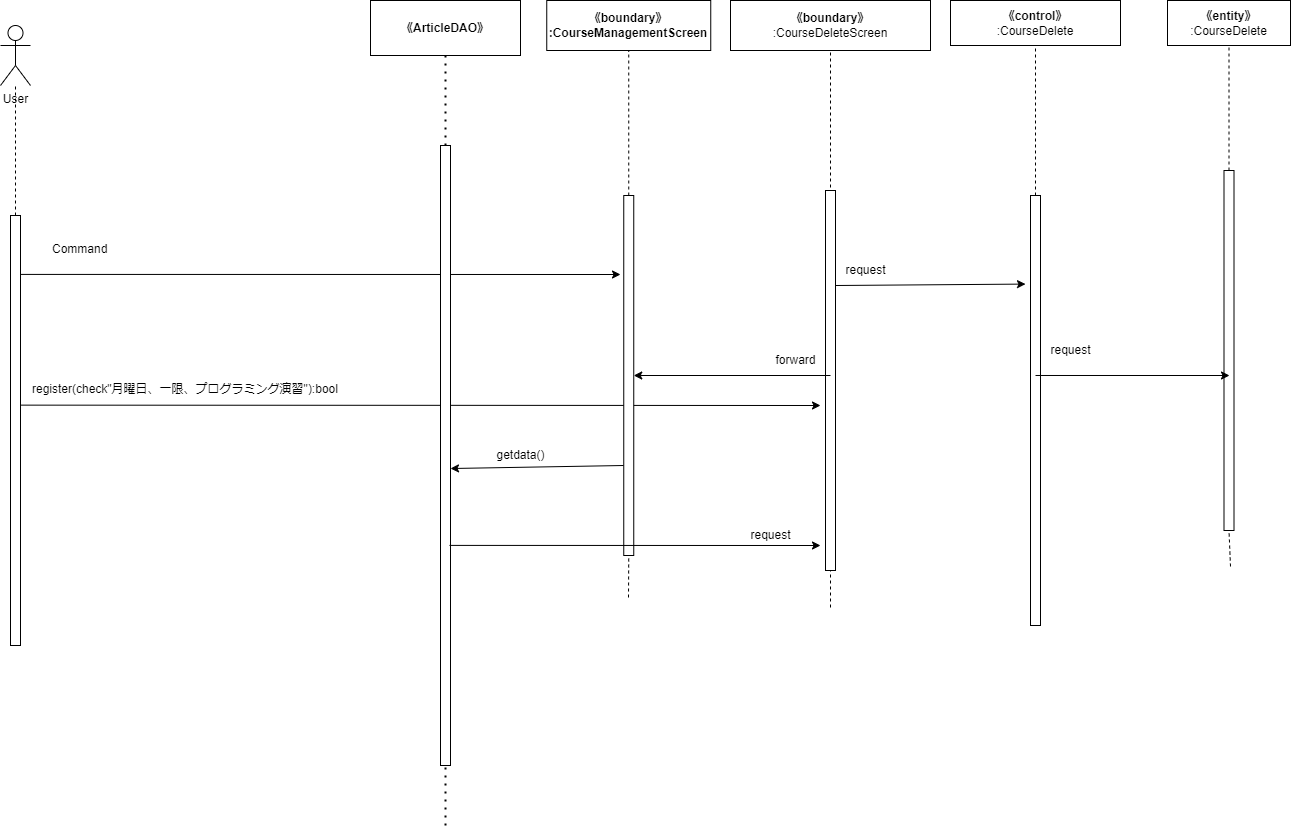

The diagram above was exported from draw.io. Its source (the exported page's mxGraphModel, read from the mxfile embedded in the PNG):
<mxGraphModel dx="1787" dy="800" grid="1" gridSize="10" guides="1" tooltips="1" connect="1" arrows="1" fold="1" page="1" pageScale="1" pageWidth="827" pageHeight="1169" math="0" shadow="0">
  <root>
    <mxCell id="0" />
    <mxCell id="1" parent="0" />
    <mxCell id="2" value="User" style="shape=umlActor;verticalLabelPosition=bottom;verticalAlign=top;html=1;outlineConnect=0;" parent="1" vertex="1">
      <mxGeometry x="-460" y="80" width="30" height="60" as="geometry" />
    </mxCell>
    <mxCell id="3" value="" style="endArrow=none;dashed=1;html=1;exitX=0.5;exitY=0;exitDx=0;exitDy=0;" parent="1" target="2" edge="1">
      <mxGeometry width="50" height="50" relative="1" as="geometry">
        <mxPoint x="-445" y="270" as="sourcePoint" />
        <mxPoint x="-420" y="180" as="targetPoint" />
      </mxGeometry>
    </mxCell>
    <mxCell id="4" value="&lt;span style=&quot;font-weight: 700;&quot;&gt;《boundary》&lt;/span&gt;&lt;br style=&quot;font-weight: 700;&quot;&gt;&lt;span style=&quot;font-weight: 700;&quot;&gt;:&lt;/span&gt;&lt;b&gt;CourseManagementScreen&lt;/b&gt;" style="rounded=0;whiteSpace=wrap;html=1;" parent="1" vertex="1">
      <mxGeometry x="86.25" y="55" width="164" height="50" as="geometry" />
    </mxCell>
    <mxCell id="5" value="&lt;span style=&quot;font-weight: 700;&quot;&gt;《boundary》&lt;/span&gt;&lt;br&gt;:CourseDeleteScreen" style="rounded=0;whiteSpace=wrap;html=1;" parent="1" vertex="1">
      <mxGeometry x="270" y="55" width="200" height="50" as="geometry" />
    </mxCell>
    <mxCell id="6" value="&lt;span style=&quot;font-weight: 700;&quot;&gt;《control》&lt;br&gt;&lt;/span&gt;:CourseDelete" style="rounded=0;whiteSpace=wrap;html=1;" parent="1" vertex="1">
      <mxGeometry x="490" y="55" width="170" height="45" as="geometry" />
    </mxCell>
    <mxCell id="7" value="" style="endArrow=classic;html=1;exitX=0.162;exitY=0.441;exitDx=0;exitDy=0;exitPerimeter=0;" parent="1" source="8" edge="1">
      <mxGeometry width="50" height="50" relative="1" as="geometry">
        <mxPoint x="-160" y="472.4999999999998" as="sourcePoint" />
        <mxPoint x="360" y="460" as="targetPoint" />
      </mxGeometry>
    </mxCell>
    <mxCell id="8" value="" style="rounded=0;whiteSpace=wrap;html=1;" parent="1" vertex="1">
      <mxGeometry x="-450" y="270" width="10" height="430" as="geometry" />
    </mxCell>
    <mxCell id="9" value="" style="endArrow=none;dashed=1;html=1;entryX=0.5;entryY=1;entryDx=0;entryDy=0;startArrow=none;" parent="1" source="11" target="4" edge="1">
      <mxGeometry width="50" height="50" relative="1" as="geometry">
        <mxPoint x="168" y="652" as="sourcePoint" />
        <mxPoint x="190" y="200" as="targetPoint" />
      </mxGeometry>
    </mxCell>
    <mxCell id="10" value="" style="endArrow=none;dashed=1;html=1;entryX=0.5;entryY=1;entryDx=0;entryDy=0;" parent="1" target="11" edge="1">
      <mxGeometry width="50" height="50" relative="1" as="geometry">
        <mxPoint x="168" y="652" as="sourcePoint" />
        <mxPoint x="168.25" y="105" as="targetPoint" />
      </mxGeometry>
    </mxCell>
    <mxCell id="34" style="edgeStyle=none;html=1;exitX=0;exitY=0.75;exitDx=0;exitDy=0;entryX=1;entryY=0.521;entryDx=0;entryDy=0;entryPerimeter=0;" parent="1" source="11" target="32" edge="1">
      <mxGeometry relative="1" as="geometry" />
    </mxCell>
    <mxCell id="11" value="" style="rounded=0;whiteSpace=wrap;html=1;" parent="1" vertex="1">
      <mxGeometry x="163.25" y="250" width="10" height="360" as="geometry" />
    </mxCell>
    <mxCell id="12" value="" style="endArrow=none;dashed=1;html=1;entryX=0.5;entryY=1;entryDx=0;entryDy=0;" parent="1" target="5" edge="1">
      <mxGeometry width="50" height="50" relative="1" as="geometry">
        <mxPoint x="370" y="662" as="sourcePoint" />
        <mxPoint x="390" y="190" as="targetPoint" />
      </mxGeometry>
    </mxCell>
    <mxCell id="13" value="" style="rounded=0;whiteSpace=wrap;html=1;" parent="1" vertex="1">
      <mxGeometry x="365" y="245" width="10" height="380" as="geometry" />
    </mxCell>
    <mxCell id="14" value="" style="endArrow=none;dashed=1;html=1;entryX=0.5;entryY=1;entryDx=0;entryDy=0;startArrow=none;" parent="1" source="15" target="6" edge="1">
      <mxGeometry width="50" height="50" relative="1" as="geometry">
        <mxPoint x="580" y="684" as="sourcePoint" />
        <mxPoint x="680" y="180" as="targetPoint" />
      </mxGeometry>
    </mxCell>
    <mxCell id="15" value="" style="rounded=0;whiteSpace=wrap;html=1;" parent="1" vertex="1">
      <mxGeometry x="570" y="250" width="10" height="430" as="geometry" />
    </mxCell>
    <mxCell id="16" value="&lt;span style=&quot;font-weight: 700;&quot;&gt;《entity》&lt;/span&gt;&lt;br&gt;:CourseDelete" style="rounded=0;whiteSpace=wrap;html=1;" parent="1" vertex="1">
      <mxGeometry x="707" y="55" width="123" height="45" as="geometry" />
    </mxCell>
    <mxCell id="17" value="" style="endArrow=none;dashed=1;html=1;entryX=0.5;entryY=1;entryDx=0;entryDy=0;startArrow=none;" parent="1" source="19" target="16" edge="1">
      <mxGeometry width="50" height="50" relative="1" as="geometry">
        <mxPoint x="770" y="621" as="sourcePoint" />
        <mxPoint x="790" y="280" as="targetPoint" />
      </mxGeometry>
    </mxCell>
    <mxCell id="18" value="" style="endArrow=none;dashed=1;html=1;entryX=0.5;entryY=1;entryDx=0;entryDy=0;" parent="1" target="19" edge="1">
      <mxGeometry width="50" height="50" relative="1" as="geometry">
        <mxPoint x="770" y="621" as="sourcePoint" />
        <mxPoint x="768.5" y="100" as="targetPoint" />
      </mxGeometry>
    </mxCell>
    <mxCell id="19" value="" style="rounded=0;whiteSpace=wrap;html=1;" parent="1" vertex="1">
      <mxGeometry x="763.5" y="225" width="10" height="360" as="geometry" />
    </mxCell>
    <mxCell id="20" value="register(check&quot;月曜日、一限、プログラミング演習&quot;):bool" style="text;whiteSpace=wrap;html=1;" parent="1" vertex="1">
      <mxGeometry x="-430" y="430" width="320" height="40" as="geometry" />
    </mxCell>
    <mxCell id="21" value="Command" style="text;whiteSpace=wrap;html=1;" parent="1" vertex="1">
      <mxGeometry x="-410" y="290" width="90" height="40" as="geometry" />
    </mxCell>
    <mxCell id="22" value="" style="endArrow=classic;html=1;exitX=1.055;exitY=0.137;exitDx=0;exitDy=0;exitPerimeter=0;" parent="1" source="8" edge="1">
      <mxGeometry width="50" height="50" relative="1" as="geometry">
        <mxPoint x="-110" y="380" as="sourcePoint" />
        <mxPoint x="160" y="328.9999999999998" as="targetPoint" />
      </mxGeometry>
    </mxCell>
    <mxCell id="23" value="" style="endArrow=classic;html=1;exitX=1;exitY=0.25;exitDx=0;exitDy=0;entryX=-0.5;entryY=0.206;entryDx=0;entryDy=0;entryPerimeter=0;" parent="1" source="13" target="15" edge="1">
      <mxGeometry width="50" height="50" relative="1" as="geometry">
        <mxPoint x="450" y="370" as="sourcePoint" />
        <mxPoint x="500" y="320" as="targetPoint" />
      </mxGeometry>
    </mxCell>
    <mxCell id="24" value="request" style="text;html=1;align=center;verticalAlign=middle;resizable=0;points=[];autosize=1;strokeColor=none;fillColor=none;" parent="1" vertex="1">
      <mxGeometry x="375" y="310" width="60" height="30" as="geometry" />
    </mxCell>
    <mxCell id="25" value="" style="endArrow=classic;html=1;" parent="1" target="11" edge="1">
      <mxGeometry width="50" height="50" relative="1" as="geometry">
        <mxPoint x="370" y="430" as="sourcePoint" />
        <mxPoint x="330" y="380" as="targetPoint" />
      </mxGeometry>
    </mxCell>
    <mxCell id="26" value="forward" style="text;html=1;align=center;verticalAlign=middle;resizable=0;points=[];autosize=1;strokeColor=none;fillColor=none;" parent="1" vertex="1">
      <mxGeometry x="305" y="400" width="60" height="30" as="geometry" />
    </mxCell>
    <mxCell id="27" value="" style="endArrow=classic;html=1;exitX=-0.083;exitY=1.333;exitDx=0;exitDy=0;exitPerimeter=0;" parent="1" source="28" edge="1">
      <mxGeometry width="50" height="50" relative="1" as="geometry">
        <mxPoint x="640" y="420" as="sourcePoint" />
        <mxPoint x="769" y="430" as="targetPoint" />
      </mxGeometry>
    </mxCell>
    <mxCell id="28" value="request" style="text;html=1;align=center;verticalAlign=middle;resizable=0;points=[];autosize=1;strokeColor=none;fillColor=none;" parent="1" vertex="1">
      <mxGeometry x="580" y="390" width="60" height="30" as="geometry" />
    </mxCell>
    <mxCell id="29" value="&lt;span style=&quot;font-weight: 700;&quot;&gt;《&lt;/span&gt;&lt;span style=&quot;font-weight: 700;&quot;&gt;ArticleDAO&lt;/span&gt;&lt;span style=&quot;font-weight: 700;&quot;&gt;》&lt;/span&gt;" style="rounded=0;whiteSpace=wrap;html=1;" parent="1" vertex="1">
      <mxGeometry x="-90" y="55" width="150" height="55" as="geometry" />
    </mxCell>
    <mxCell id="30" value="" style="endArrow=none;dashed=1;html=1;dashPattern=1 3;strokeWidth=2;entryX=0.5;entryY=1;entryDx=0;entryDy=0;startArrow=none;" parent="1" source="32" target="29" edge="1">
      <mxGeometry width="50" height="50" relative="1" as="geometry">
        <mxPoint x="-15" y="880" as="sourcePoint" />
        <mxPoint x="140" y="350" as="targetPoint" />
      </mxGeometry>
    </mxCell>
    <mxCell id="31" value="" style="endArrow=none;dashed=1;html=1;dashPattern=1 3;strokeWidth=2;entryX=0.5;entryY=1;entryDx=0;entryDy=0;" parent="1" target="32" edge="1">
      <mxGeometry width="50" height="50" relative="1" as="geometry">
        <mxPoint x="-15" y="880" as="sourcePoint" />
        <mxPoint x="-15.000000000000227" y="110" as="targetPoint" />
      </mxGeometry>
    </mxCell>
    <mxCell id="32" value="" style="rounded=0;whiteSpace=wrap;html=1;" parent="1" vertex="1">
      <mxGeometry x="-20" y="200" width="10" height="620" as="geometry" />
    </mxCell>
    <mxCell id="33" value="getdata()" style="text;html=1;align=center;verticalAlign=middle;resizable=0;points=[];autosize=1;strokeColor=none;fillColor=none;" parent="1" vertex="1">
      <mxGeometry x="25" y="495" width="70" height="30" as="geometry" />
    </mxCell>
    <mxCell id="35" value="" style="endArrow=classic;html=1;exitX=0.9;exitY=0.645;exitDx=0;exitDy=0;exitPerimeter=0;" parent="1" source="32" edge="1">
      <mxGeometry width="50" height="50" relative="1" as="geometry">
        <mxPoint x="30" y="600" as="sourcePoint" />
        <mxPoint x="360" y="600" as="targetPoint" />
      </mxGeometry>
    </mxCell>
    <mxCell id="36" value="request" style="text;html=1;align=center;verticalAlign=middle;resizable=0;points=[];autosize=1;strokeColor=none;fillColor=none;" parent="1" vertex="1">
      <mxGeometry x="280" y="575" width="60" height="30" as="geometry" />
    </mxCell>
  </root>
</mxGraphModel>